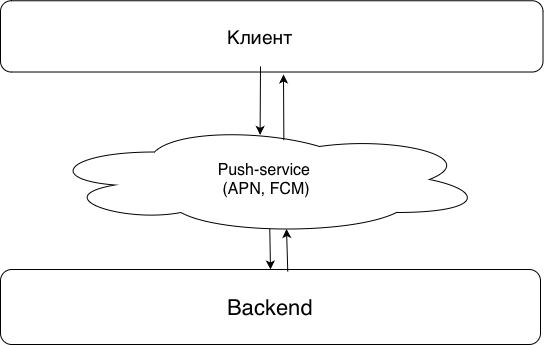

The diagram above was exported from draw.io. Its source (the exported page's mxGraphModel, read from the mxfile embedded in the PNG):
<mxGraphModel dx="858" dy="530" grid="1" gridSize="10" guides="1" tooltips="1" connect="1" arrows="1" fold="1" page="1" pageScale="1" pageWidth="827" pageHeight="1169" math="0" shadow="0">
  <root>
    <mxCell id="0" />
    <mxCell id="1" parent="0" />
    <mxCell id="fzyHIkoKQhSng-VrF30l-1" parent="1" style="rounded=1;whiteSpace=wrap;html=1;rotation=90;" value="" vertex="1">
      <mxGeometry height="542.5" width="71.25" x="325.63" y="-19.37" as="geometry" />
    </mxCell>
    <mxCell id="fzyHIkoKQhSng-VrF30l-2" parent="1" style="text;html=1;whiteSpace=wrap;strokeColor=none;fillColor=none;align=center;verticalAlign=middle;rounded=0;fontSize=19;" value="Клиент" vertex="1">
      <mxGeometry height="60" width="120" x="290" y="221.88" as="geometry" />
    </mxCell>
    <mxCell id="fzyHIkoKQhSng-VrF30l-3" parent="1" style="ellipse;shape=cloud;whiteSpace=wrap;html=1;" value="&lt;font style=&quot;font-size: 16px;&quot;&gt;Push-service&lt;/font&gt;&lt;div&gt;&lt;font style=&quot;font-size: 16px;&quot;&gt;&amp;nbsp;(APN, FCM)&lt;/font&gt;&lt;/div&gt;" vertex="1">
      <mxGeometry height="110" width="440" x="134" y="340" as="geometry" />
    </mxCell>
    <mxCell id="fzyHIkoKQhSng-VrF30l-36" parent="1" style="rounded=1;whiteSpace=wrap;html=1;" value="&lt;font style=&quot;font-size: 22px;&quot;&gt;Backend&lt;/font&gt;" vertex="1">
      <mxGeometry height="75" width="540" x="90" y="485" as="geometry" />
    </mxCell>
    <mxCell id="fzyHIkoKQhSng-VrF30l-37" edge="1" parent="1" source="fzyHIkoKQhSng-VrF30l-2" style="endArrow=classic;html=1;rounded=0;exitX=0.5;exitY=1;exitDx=0;exitDy=0;entryX=0.49;entryY=0.094;entryDx=0;entryDy=0;entryPerimeter=0;" target="fzyHIkoKQhSng-VrF30l-3" value="">
      <mxGeometry height="50" relative="1" width="50" as="geometry">
        <mxPoint x="570" y="590" as="sourcePoint" />
        <mxPoint x="620" y="540" as="targetPoint" />
      </mxGeometry>
    </mxCell>
    <mxCell id="GJqRE3pAcAI3m4qdNk9N-1" edge="1" parent="1" source="fzyHIkoKQhSng-VrF30l-3" style="endArrow=classic;html=1;rounded=0;exitX=0.512;exitY=0.948;exitDx=0;exitDy=0;exitPerimeter=0;entryX=0.5;entryY=0;entryDx=0;entryDy=0;" target="fzyHIkoKQhSng-VrF30l-36" value="">
      <mxGeometry height="50" relative="1" width="50" as="geometry">
        <mxPoint x="240" y="670" as="sourcePoint" />
        <mxPoint x="290" y="620" as="targetPoint" />
      </mxGeometry>
    </mxCell>
    <mxCell id="GJqRE3pAcAI3m4qdNk9N-2" edge="1" parent="1" source="fzyHIkoKQhSng-VrF30l-36" style="endArrow=classic;html=1;rounded=0;exitX=0.532;exitY=0.029;exitDx=0;exitDy=0;exitPerimeter=0;entryX=0.55;entryY=0.95;entryDx=0;entryDy=0;entryPerimeter=0;" target="fzyHIkoKQhSng-VrF30l-3" value="">
      <mxGeometry height="50" relative="1" width="50" as="geometry">
        <mxPoint x="260" y="360" as="sourcePoint" />
        <mxPoint x="310" y="310" as="targetPoint" />
      </mxGeometry>
    </mxCell>
    <mxCell id="GJqRE3pAcAI3m4qdNk9N-3" edge="1" parent="1" source="fzyHIkoKQhSng-VrF30l-3" style="endArrow=classic;html=1;rounded=0;exitX=0.544;exitY=0.143;exitDx=0;exitDy=0;exitPerimeter=0;" value="">
      <mxGeometry height="50" relative="1" width="50" as="geometry">
        <mxPoint x="260" y="360" as="sourcePoint" />
        <mxPoint x="373" y="290" as="targetPoint" />
      </mxGeometry>
    </mxCell>
  </root>
</mxGraphModel>